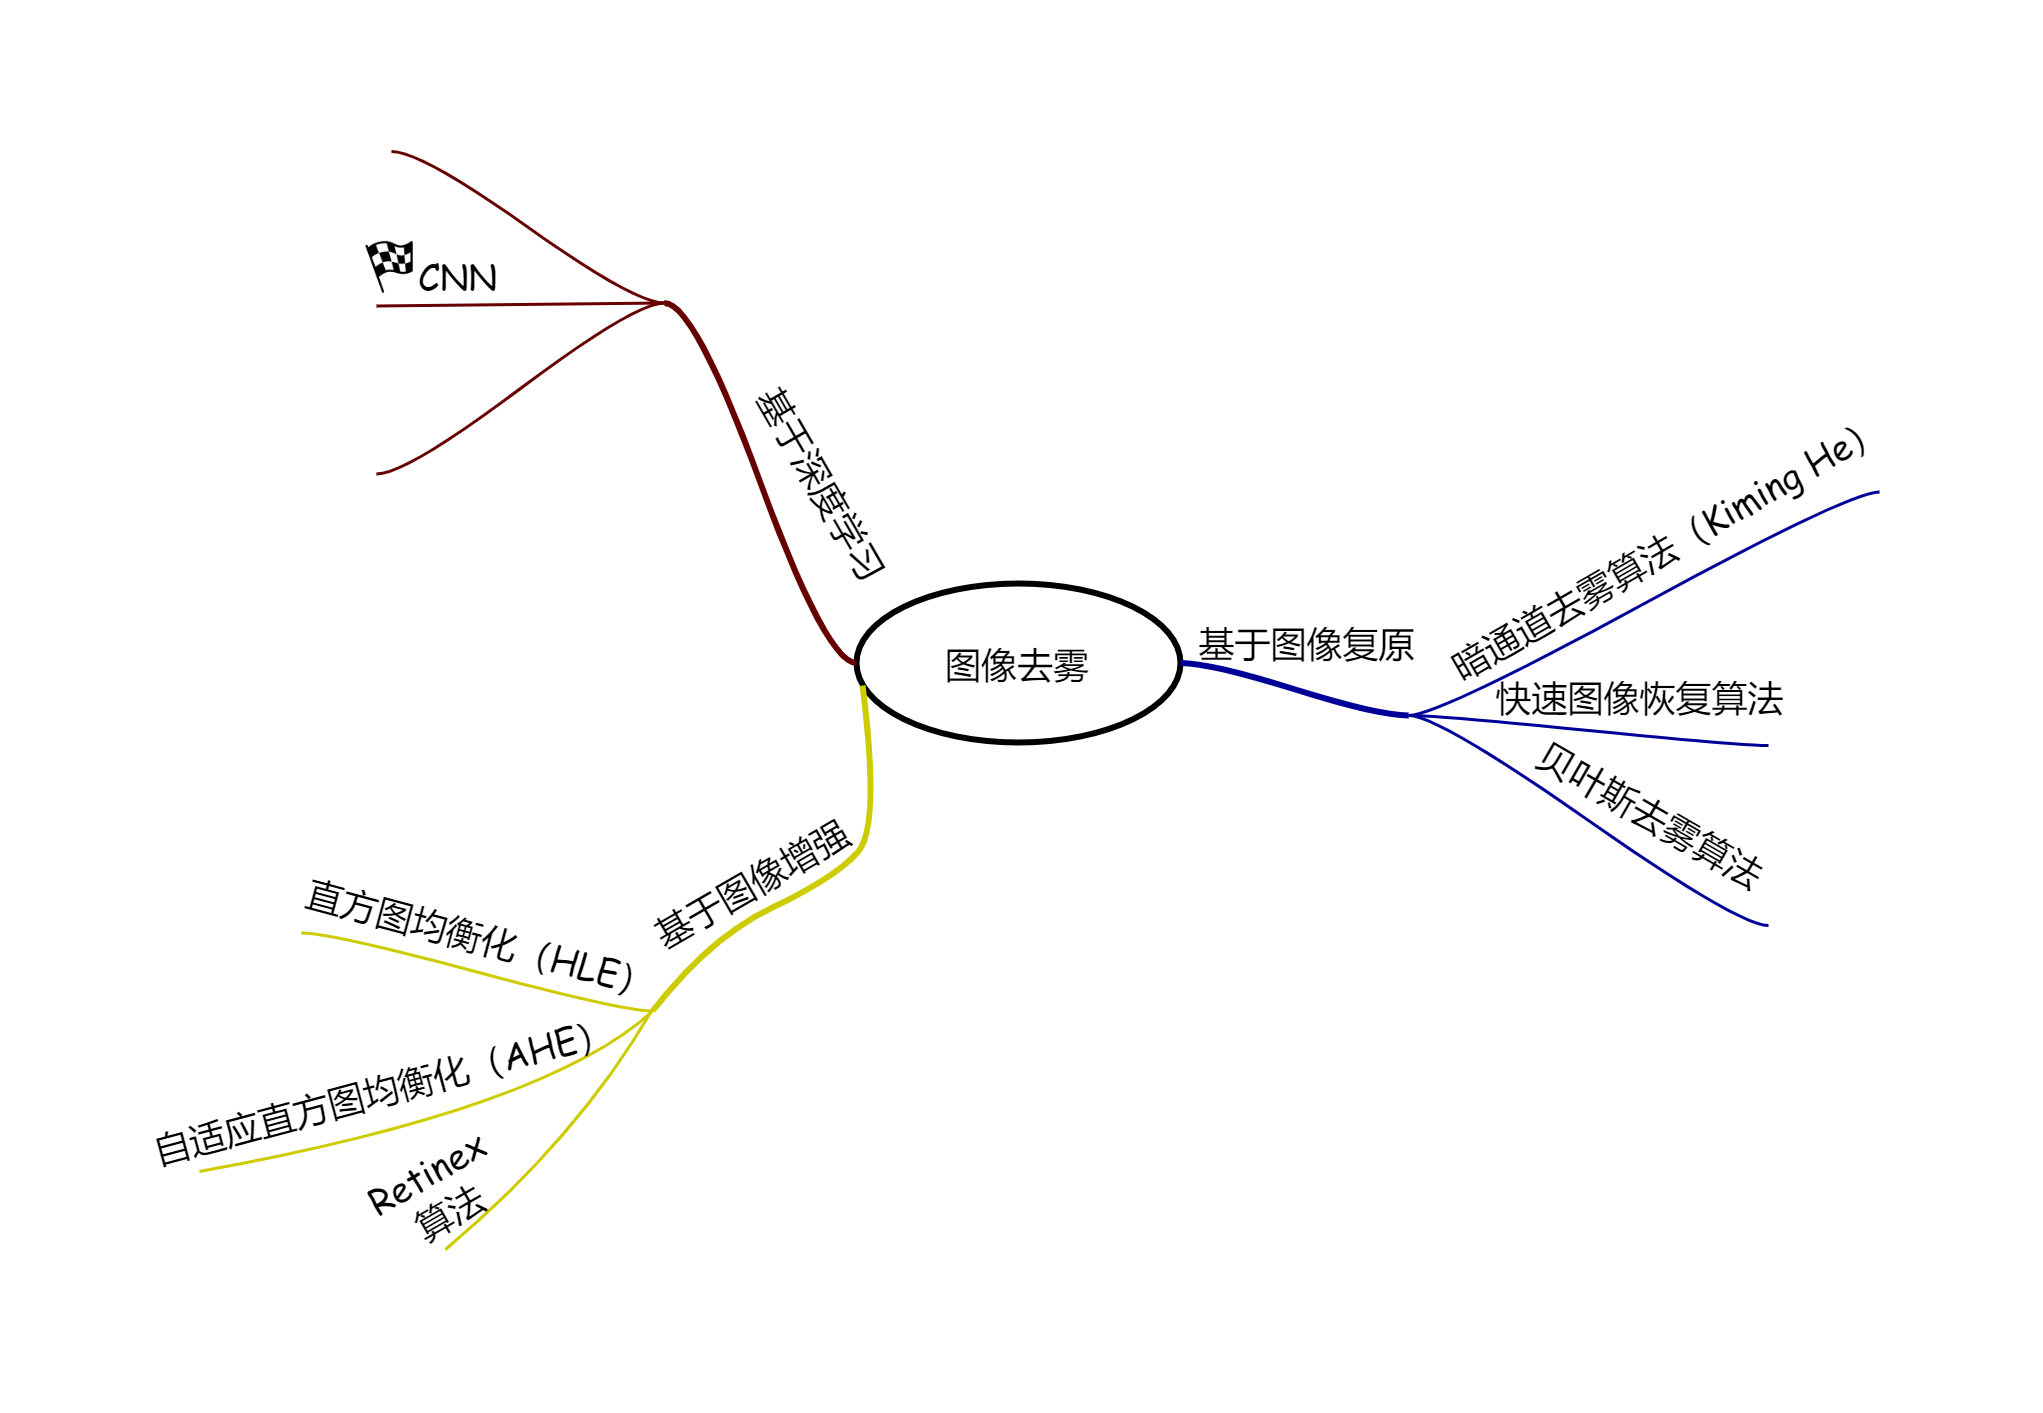

The diagram above was exported from draw.io. Its source (the exported page's mxGraphModel, read from the mxfile embedded in the PNG):
<mxGraphModel dx="875" dy="464" grid="0" gridSize="10" guides="1" tooltips="1" connect="1" arrows="1" fold="1" page="0" pageScale="1" pageWidth="827" pageHeight="1169" background="none" math="1" shadow="0">
  <root>
    <mxCell id="X5NqExCQtvZxIxQ7pmgY-0" />
    <mxCell id="1" parent="X5NqExCQtvZxIxQ7pmgY-0" />
    <mxCell id="Gr0Zq-AI6Quabplr0KPa-180" value="&lt;font face=&quot;Comic Sans MS&quot;&gt;图像去雾&lt;/font&gt;" style="ellipse;whiteSpace=wrap;html=1;align=center;container=1;recursiveResize=0;treeFolding=1;strokeWidth=2;" parent="1" vertex="1">
      <mxGeometry x="465" y="276" width="108" height="53" as="geometry" />
    </mxCell>
    <mxCell id="Gr0Zq-AI6Quabplr0KPa-182" value="" style="edgeStyle=entityRelationEdgeStyle;startArrow=none;endArrow=none;segment=10;curved=1;strokeWidth=2;strokeColor=#660000;rounded=0;fontSize=12;startSize=8;endSize=8;" parent="1" source="Gr0Zq-AI6Quabplr0KPa-180" target="Gr0Zq-AI6Quabplr0KPa-181" edge="1">
      <mxGeometry relative="1" as="geometry">
        <mxPoint x="355" y="279.5" as="sourcePoint" />
        <mxPoint x="417" y="302" as="targetPoint" />
      </mxGeometry>
    </mxCell>
    <mxCell id="Gr0Zq-AI6Quabplr0KPa-183" value="基于深度学习" style="text;html=1;resizable=0;points=[];align=center;verticalAlign=middle;labelBackgroundColor=none;rotation=60;fontFamily=Comic Sans MS;" parent="Gr0Zq-AI6Quabplr0KPa-182" vertex="1" connectable="0">
      <mxGeometry x="0.0245" y="2" relative="1" as="geometry">
        <mxPoint x="24" y="1" as="offset" />
      </mxGeometry>
    </mxCell>
    <mxCell id="Gr0Zq-AI6Quabplr0KPa-193" value="" style="whiteSpace=wrap;html=1;rounded=1;arcSize=50;align=center;verticalAlign=middle;container=1;recursiveResize=0;strokeWidth=1;autosize=1;spacing=4;treeFolding=1;" parent="1" vertex="1">
      <mxGeometry x="649" y="319.5" height="1" as="geometry" />
    </mxCell>
    <mxCell id="Gr0Zq-AI6Quabplr0KPa-194" value="" style="edgeStyle=entityRelationEdgeStyle;startArrow=none;endArrow=none;segment=10;curved=1;strokeWidth=2;strokeColor=#000099;rounded=0;fontSize=12;startSize=8;endSize=8;" parent="1" source="Gr0Zq-AI6Quabplr0KPa-180" target="Gr0Zq-AI6Quabplr0KPa-193" edge="1">
      <mxGeometry relative="1" as="geometry">
        <mxPoint x="556.0000000000002" y="186" as="sourcePoint" />
        <mxPoint x="440" y="256" as="targetPoint" />
      </mxGeometry>
    </mxCell>
    <mxCell id="Gr0Zq-AI6Quabplr0KPa-195" value="基于图像复原" style="text;html=1;resizable=0;points=[];align=center;verticalAlign=middle;labelBackgroundColor=none;rotation=0;fontFamily=Comic Sans MS;" parent="Gr0Zq-AI6Quabplr0KPa-194" vertex="1" connectable="0">
      <mxGeometry x="0.0245" y="2" relative="1" as="geometry">
        <mxPoint x="2" y="-14" as="offset" />
      </mxGeometry>
    </mxCell>
    <mxCell id="Gr0Zq-AI6Quabplr0KPa-196" value="" style="whiteSpace=wrap;html=1;rounded=1;arcSize=50;align=center;verticalAlign=middle;container=1;recursiveResize=0;strokeWidth=1;autosize=1;spacing=4;treeFolding=1;collapsible=0;" parent="1" vertex="1">
      <mxGeometry x="747" y="279.5" width="5" as="geometry" />
    </mxCell>
    <mxCell id="Gr0Zq-AI6Quabplr0KPa-197" value="" style="edgeStyle=entityRelationEdgeStyle;startArrow=none;endArrow=none;segment=10;curved=1;strokeColor=#000099;rounded=0;fontSize=12;startSize=8;endSize=8;" parent="1" source="Gr0Zq-AI6Quabplr0KPa-193" edge="1">
      <mxGeometry relative="1" as="geometry">
        <mxPoint x="372" y="253" as="sourcePoint" />
        <mxPoint x="806" y="245.5" as="targetPoint" />
      </mxGeometry>
    </mxCell>
    <mxCell id="Gr0Zq-AI6Quabplr0KPa-198" value="暗通道去雾算法（Kiming He）" style="text;html=1;resizable=0;points=[];align=center;verticalAlign=middle;labelBackgroundColor=none;fontFamily=Comic Sans MS;rotation=-30;" parent="Gr0Zq-AI6Quabplr0KPa-197" vertex="1" connectable="0">
      <mxGeometry x="0.2571" relative="1" as="geometry">
        <mxPoint x="-13" y="-8" as="offset" />
      </mxGeometry>
    </mxCell>
    <mxCell id="Gr0Zq-AI6Quabplr0KPa-199" value="" style="whiteSpace=wrap;html=1;rounded=1;arcSize=50;align=center;verticalAlign=middle;container=1;recursiveResize=0;strokeWidth=1;autosize=1;spacing=4;treeFolding=1;collapsible=0;" parent="1" vertex="1">
      <mxGeometry x="769" y="329.5" height="1" as="geometry" />
    </mxCell>
    <mxCell id="Gr0Zq-AI6Quabplr0KPa-200" value="" style="edgeStyle=entityRelationEdgeStyle;startArrow=none;endArrow=none;segment=10;curved=1;strokeColor=#000099;rounded=0;fontSize=12;startSize=8;endSize=8;" parent="1" source="Gr0Zq-AI6Quabplr0KPa-193" target="Gr0Zq-AI6Quabplr0KPa-199" edge="1">
      <mxGeometry relative="1" as="geometry">
        <mxPoint x="367" y="243" as="sourcePoint" />
        <mxPoint x="429" y="265.5" as="targetPoint" />
      </mxGeometry>
    </mxCell>
    <mxCell id="Gr0Zq-AI6Quabplr0KPa-201" value="快速图像恢复算法" style="text;html=1;resizable=0;points=[];align=center;verticalAlign=middle;labelBackgroundColor=none;fontFamily=Comic Sans MS;rotation=0;" parent="Gr0Zq-AI6Quabplr0KPa-200" vertex="1" connectable="0">
      <mxGeometry x="-0.1124" y="-1" relative="1" as="geometry">
        <mxPoint x="24" y="-12" as="offset" />
      </mxGeometry>
    </mxCell>
    <mxCell id="Gr0Zq-AI6Quabplr0KPa-202" value="" style="whiteSpace=wrap;html=1;rounded=1;arcSize=50;align=center;verticalAlign=middle;container=1;recursiveResize=0;strokeWidth=1;autosize=1;spacing=4;treeFolding=1;collapsible=0;" parent="1" vertex="1">
      <mxGeometry x="769" y="389.5" height="1" as="geometry" />
    </mxCell>
    <mxCell id="Gr0Zq-AI6Quabplr0KPa-203" value="" style="edgeStyle=entityRelationEdgeStyle;startArrow=none;endArrow=none;segment=10;curved=1;strokeColor=#000099;rounded=0;fontSize=12;startSize=8;endSize=8;" parent="1" source="Gr0Zq-AI6Quabplr0KPa-193" target="Gr0Zq-AI6Quabplr0KPa-202" edge="1">
      <mxGeometry relative="1" as="geometry">
        <mxPoint x="429" y="320" as="sourcePoint" />
        <mxPoint x="429" y="265.5" as="targetPoint" />
      </mxGeometry>
    </mxCell>
    <mxCell id="Gr0Zq-AI6Quabplr0KPa-204" value="贝叶斯去雾算法" style="text;html=1;resizable=0;points=[];align=center;verticalAlign=middle;labelBackgroundColor=none;fontFamily=Comic Sans MS;rotation=30;" parent="Gr0Zq-AI6Quabplr0KPa-203" vertex="1" connectable="0">
      <mxGeometry x="-0.1124" y="-1" relative="1" as="geometry">
        <mxPoint x="28" y="1" as="offset" />
      </mxGeometry>
    </mxCell>
    <mxCell id="Gr0Zq-AI6Quabplr0KPa-223" style="jumpStyle=arc;html=1;endArrow=classicThin;endFill=1;jettySize=auto;orthogonalLoop=1;strokeColor=none;strokeWidth=2;fontFamily=Comic Sans MS;fontSize=10;rounded=0;startSize=8;endSize=8;curved=1;" parent="1" edge="1">
      <mxGeometry relative="1" as="geometry">
        <mxPoint x="385" y="224.4999999999999" as="sourcePoint" />
        <mxPoint x="364.0755464597994" y="206.23865872855208" as="targetPoint" />
      </mxGeometry>
    </mxCell>
    <mxCell id="Gr0Zq-AI6Quabplr0KPa-233" value="" style="whiteSpace=wrap;html=1;rounded=1;arcSize=50;align=center;verticalAlign=middle;container=1;recursiveResize=0;strokeWidth=1;autosize=1;spacing=4;treeFolding=1;collapsible=0;" parent="1" vertex="1" collapsed="1">
      <mxGeometry x="250" y="320" width="5" as="geometry" />
    </mxCell>
    <mxCell id="Gr0Zq-AI6Quabplr0KPa-238" value="" style="whiteSpace=wrap;html=1;rounded=1;arcSize=50;align=center;verticalAlign=middle;container=1;recursiveResize=0;strokeWidth=1;autosize=1;spacing=4;treeFolding=1;" parent="1" vertex="1">
      <mxGeometry x="397" y="418" height="1" as="geometry" />
    </mxCell>
    <mxCell id="Gr0Zq-AI6Quabplr0KPa-239" value="" style="startArrow=none;endArrow=none;segment=10;strokeWidth=2;strokeColor=#CCCC00;exitX=0.5;exitY=1;curved=1;rounded=0;fontSize=12;startSize=8;endSize=8;" parent="1" target="Gr0Zq-AI6Quabplr0KPa-238" edge="1">
      <mxGeometry relative="1" as="geometry">
        <mxPoint x="467.0000000000002" y="309.9999999999999" as="sourcePoint" />
        <mxPoint x="82" y="338.5" as="targetPoint" />
        <Array as="points">
          <mxPoint x="473" y="357" />
          <mxPoint x="458" y="374" />
          <mxPoint x="416" y="394" />
        </Array>
      </mxGeometry>
    </mxCell>
    <mxCell id="Gr0Zq-AI6Quabplr0KPa-240" value="基于图像增强" style="text;html=1;resizable=0;points=[];align=center;verticalAlign=middle;labelBackgroundColor=none;rotation=-30;fontFamily=Comic Sans MS;" parent="Gr0Zq-AI6Quabplr0KPa-239" vertex="1" connectable="0">
      <mxGeometry x="0.0245" y="2" relative="1" as="geometry">
        <mxPoint x="-24" y="-2" as="offset" />
      </mxGeometry>
    </mxCell>
    <mxCell id="Gr0Zq-AI6Quabplr0KPa-241" value="" style="whiteSpace=wrap;html=1;rounded=1;arcSize=50;align=center;verticalAlign=middle;container=1;recursiveResize=0;strokeWidth=1;autosize=1;spacing=4;treeFolding=1;collapsible=0;" parent="1" vertex="1">
      <mxGeometry x="288" y="460" height="1" as="geometry" />
    </mxCell>
    <mxCell id="Gr0Zq-AI6Quabplr0KPa-242" value="" style="startArrow=none;endArrow=none;segment=10;strokeColor=#CCCC00;curved=1;rounded=0;fontSize=12;startSize=8;endSize=8;" parent="1" source="Gr0Zq-AI6Quabplr0KPa-238" edge="1">
      <mxGeometry relative="1" as="geometry">
        <mxPoint x="-206" y="551.5" as="sourcePoint" />
        <mxPoint x="246" y="472" as="targetPoint" />
        <Array as="points">
          <mxPoint x="362" y="451" />
        </Array>
      </mxGeometry>
    </mxCell>
    <mxCell id="Gr0Zq-AI6Quabplr0KPa-243" value="自适应直方图均衡化（AHE）" style="text;html=1;resizable=0;points=[];align=center;verticalAlign=middle;labelBackgroundColor=none;fontFamily=Comic Sans MS;rotation=-15;fontSize=12;collapsible=0;" parent="Gr0Zq-AI6Quabplr0KPa-242" vertex="1" connectable="0">
      <mxGeometry x="-0.1124" y="-1" relative="1" as="geometry">
        <mxPoint x="-30" y="-10" as="offset" />
      </mxGeometry>
    </mxCell>
    <mxCell id="Gr0Zq-AI6Quabplr0KPa-244" value="" style="whiteSpace=wrap;html=1;rounded=1;arcSize=50;align=center;verticalAlign=middle;container=1;recursiveResize=0;strokeWidth=1;autosize=1;spacing=4;treeFolding=1;collapsible=0;" parent="1" vertex="1">
      <mxGeometry x="280" y="392" height="1" as="geometry" />
    </mxCell>
    <mxCell id="Gr0Zq-AI6Quabplr0KPa-245" value="" style="edgeStyle=entityRelationEdgeStyle;startArrow=none;endArrow=none;segment=10;curved=1;strokeColor=#CCCC00;rounded=0;fontSize=12;startSize=8;endSize=8;" parent="1" source="Gr0Zq-AI6Quabplr0KPa-238" target="Gr0Zq-AI6Quabplr0KPa-244" edge="1">
      <mxGeometry relative="1" as="geometry">
        <mxPoint x="-268" y="474.5" as="sourcePoint" />
        <mxPoint x="-206" y="497" as="targetPoint" />
      </mxGeometry>
    </mxCell>
    <mxCell id="Gr0Zq-AI6Quabplr0KPa-246" value="直方图均衡化（HLE）" style="text;html=1;resizable=0;points=[];align=center;verticalAlign=middle;labelBackgroundColor=none;fontFamily=Comic Sans MS;rotation=15;fontSize=12;" parent="Gr0Zq-AI6Quabplr0KPa-245" vertex="1" connectable="0">
      <mxGeometry x="-0.1124" y="-1" relative="1" as="geometry">
        <mxPoint x="-6" y="-13" as="offset" />
      </mxGeometry>
    </mxCell>
    <mxCell id="4xGYVPDS6Hkr_a88z69q-4" value="" style="startArrow=none;endArrow=none;segment=10;strokeColor=#CCCC00;curved=1;rounded=0;fontSize=12;startSize=8;endSize=8;" parent="1" edge="1">
      <mxGeometry relative="1" as="geometry">
        <mxPoint x="397" y="418" as="sourcePoint" />
        <mxPoint x="328" y="498" as="targetPoint" />
        <Array as="points">
          <mxPoint x="372" y="461" />
        </Array>
      </mxGeometry>
    </mxCell>
    <mxCell id="4xGYVPDS6Hkr_a88z69q-5" value="&lt;span style=&quot;margin: 0px; padding: 0px; text-align: left; text-wrap: wrap;&quot;&gt;&lt;font style=&quot;font-size: 12px;&quot;&gt;Retinex算法&lt;/font&gt;&lt;/span&gt;" style="text;html=1;resizable=0;points=[];align=center;verticalAlign=middle;labelBackgroundColor=none;fontFamily=Comic Sans MS;rotation=-30;fontSize=12;collapsible=0;" parent="4xGYVPDS6Hkr_a88z69q-4" vertex="1" connectable="0">
      <mxGeometry x="-0.1124" y="-1" relative="1" as="geometry">
        <mxPoint x="-48" y="20" as="offset" />
      </mxGeometry>
    </mxCell>
    <mxCell id="Gr0Zq-AI6Quabplr0KPa-181" value="" style="whiteSpace=wrap;html=1;rounded=1;arcSize=50;align=center;verticalAlign=middle;container=1;recursiveResize=0;strokeWidth=1;autosize=1;spacing=4;treeFolding=1;movable=0;resizable=0;rotatable=0;deletable=0;editable=0;locked=1;connectable=0;" parent="1" vertex="1">
      <mxGeometry x="401" y="182" height="1" as="geometry" />
    </mxCell>
    <mxCell id="Gr0Zq-AI6Quabplr0KPa-184" value="" style="whiteSpace=wrap;html=1;rounded=1;arcSize=50;align=center;verticalAlign=middle;container=1;recursiveResize=0;strokeWidth=1;autosize=1;spacing=4;treeFolding=1;collapsible=0;movable=0;resizable=0;rotatable=0;deletable=0;editable=0;locked=1;connectable=0;" parent="1" vertex="1" collapsed="1">
      <mxGeometry x="305" y="132" width="5" as="geometry" />
    </mxCell>
    <mxCell id="Gr0Zq-AI6Quabplr0KPa-185" value="" style="edgeStyle=entityRelationEdgeStyle;startArrow=none;endArrow=none;segment=10;curved=1;strokeColor=#660000;rounded=0;fontSize=12;startSize=8;endSize=8;movable=0;resizable=0;rotatable=0;deletable=0;editable=0;locked=1;connectable=0;" parent="1" source="Gr0Zq-AI6Quabplr0KPa-181" target="Gr0Zq-AI6Quabplr0KPa-184" edge="1">
      <mxGeometry relative="1" as="geometry">
        <mxPoint x="678" y="115.5" as="sourcePoint" />
        <mxPoint x="616" y="138" as="targetPoint" />
      </mxGeometry>
    </mxCell>
    <mxCell id="Gr0Zq-AI6Quabplr0KPa-187" value="" style="whiteSpace=wrap;html=1;rounded=1;arcSize=50;align=center;verticalAlign=middle;container=1;recursiveResize=0;strokeWidth=1;autosize=1;spacing=4;treeFolding=1;collapsible=0;movable=0;resizable=0;rotatable=0;deletable=0;editable=0;locked=1;connectable=0;" parent="1" vertex="1">
      <mxGeometry x="305" y="183" height="1" as="geometry" />
    </mxCell>
    <mxCell id="Gr0Zq-AI6Quabplr0KPa-188" value="" style="edgeStyle=entityRelationEdgeStyle;startArrow=none;endArrow=none;segment=10;curved=1;strokeColor=#660000;rounded=0;fontSize=12;startSize=8;endSize=8;movable=0;resizable=0;rotatable=0;deletable=0;editable=0;locked=1;connectable=0;" parent="1" source="Gr0Zq-AI6Quabplr0KPa-181" target="Gr0Zq-AI6Quabplr0KPa-187" edge="1">
      <mxGeometry relative="1" as="geometry">
        <mxPoint x="683" y="105.5" as="sourcePoint" />
        <mxPoint x="621" y="128" as="targetPoint" />
      </mxGeometry>
    </mxCell>
    <mxCell id="Gr0Zq-AI6Quabplr0KPa-190" value="" style="whiteSpace=wrap;html=1;rounded=1;arcSize=50;align=center;verticalAlign=middle;container=1;recursiveResize=0;strokeWidth=1;autosize=1;spacing=4;treeFolding=1;collapsible=0;movable=0;resizable=0;rotatable=0;deletable=0;editable=0;locked=1;connectable=0;" parent="1" vertex="1">
      <mxGeometry x="305" y="239" height="1" as="geometry" />
    </mxCell>
    <mxCell id="Gr0Zq-AI6Quabplr0KPa-191" value="" style="edgeStyle=entityRelationEdgeStyle;startArrow=none;endArrow=none;segment=10;curved=1;strokeColor=#660000;rounded=0;fontSize=12;startSize=8;endSize=8;movable=0;resizable=0;rotatable=0;deletable=0;editable=0;locked=1;connectable=0;" parent="1" source="Gr0Zq-AI6Quabplr0KPa-181" target="Gr0Zq-AI6Quabplr0KPa-190" edge="1">
      <mxGeometry relative="1" as="geometry">
        <mxPoint x="621" y="182.5" as="sourcePoint" />
        <mxPoint x="621" y="128" as="targetPoint" />
      </mxGeometry>
    </mxCell>
    <mxCell id="Gr0Zq-AI6Quabplr0KPa-207" value="" style="shape=image;html=1;verticalAlign=top;verticalLabelPosition=bottom;labelBackgroundColor=#ffffff;imageAspect=0;aspect=fixed;image=https://cdn2.iconfinder.com/data/icons/ios-7-icons/50/finish_flag-128.png;strokeColor=#000000;fillColor=none;fontFamily=Comic Sans MS;movable=0;resizable=0;rotatable=0;deletable=0;editable=0;locked=1;connectable=0;" parent="1" vertex="1">
      <mxGeometry x="301" y="162" width="18" height="18" as="geometry" />
    </mxCell>
    <mxCell id="Gr0Zq-AI6Quabplr0KPa-208" style="edgeStyle=entityRelationEdgeStyle;jumpStyle=arc;html=1;endArrow=classicThin;endFill=1;jettySize=auto;orthogonalLoop=1;strokeColor=none;strokeWidth=2;fontFamily=Comic Sans MS;rounded=0;fontSize=12;startSize=8;endSize=8;curved=1;movable=0;resizable=0;rotatable=0;deletable=0;editable=0;locked=1;connectable=0;" parent="1" source="Gr0Zq-AI6Quabplr0KPa-187" target="Gr0Zq-AI6Quabplr0KPa-207" edge="1">
      <mxGeometry relative="1" as="geometry" />
    </mxCell>
    <mxCell id="4xGYVPDS6Hkr_a88z69q-9" value="CNN" style="text;html=1;resizable=0;points=[];align=center;verticalAlign=middle;labelBackgroundColor=none;rotation=0;fontFamily=Comic Sans MS;" parent="1" vertex="1" connectable="0">
      <mxGeometry x="329.9989239236548" y="176.0021726313022" as="geometry">
        <mxPoint x="2" y="-2" as="offset" />
      </mxGeometry>
    </mxCell>
  </root>
</mxGraphModel>